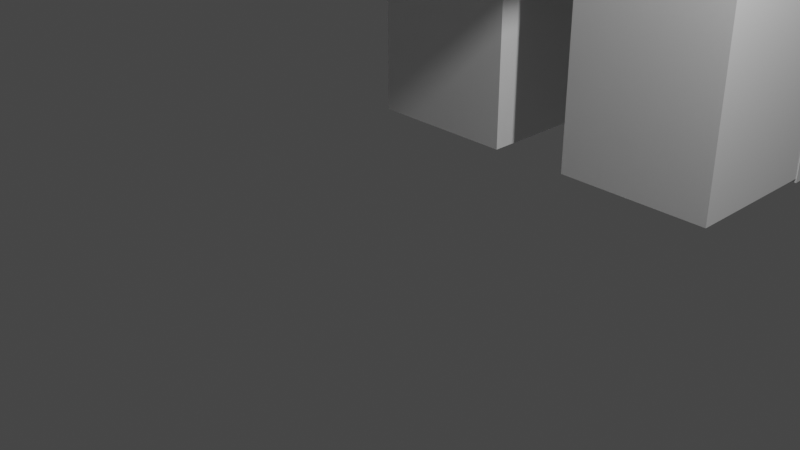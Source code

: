 # Source: Tiger3.blend  (saved by Blender 2.91.10; exported with 4.5.12 LTS)
import bpy
from mathutils import Matrix  # noqa: F401  (used for matrix-valued properties, if any)

bpy.ops.wm.read_factory_settings(use_empty=True)
scene = bpy.context.scene
scene.name = 'Scene'

# ---- collections
col_collection = bpy.data.collections.new('Collection'); scene.collection.children.link(col_collection)

# ---- world
world_world = bpy.data.worlds.new('World'); scene.world = world_world
world_world.use_nodes = True; world_world.node_tree.nodes.clear()
_N = world_world.node_tree.nodes; _L = world_world.node_tree.links
n0 = _N.new('ShaderNodeOutputWorld'); n0.name = 'World Output'; n0.location = (300, 300)
n1 = _N.new('ShaderNodeBackground'); n1.name = 'Background'; n1.location = (10, 300)
n1.inputs[0].default_value = (0.05088, 0.05088, 0.05088, 1.0)
_L.new(n1.outputs[0], n0.inputs[0])
n0.is_active_output = True
world_world.color = (0.05088, 0.05088, 0.05088)
world_world.use_sun_shadow = False
world_world.sun_shadow_jitter_overblur = 0.0

# ---- cameras
cam_camera = bpy.data.cameras.new('Camera')
cam_camera.clip_end = 100.0
cam_camera.ortho_scale = 7.314

# ---- lights
light_light = bpy.data.lights.new('Light', 'POINT')
light_light.transmission_factor = 0.0
light_light.energy = 1000.0
light_light.shadow_soft_size = 0.1
light_light.shadow_maximum_resolution = 0.006
light_light.use_absolute_resolution = True

# ---- meshes
me_w_rfel = bpy.data.meshes.new('Würfel')
me_w_rfel.from_pydata([(-4.0, -3.0, 0.0), (-4.0, -3.0, 7.0), (-4.0, 3.0, 0.0), (-4.0, 3.0, 7.0), (4.0, -3.0, 0.0), (4.0, -3.0, 7.0), (4.0, 3.0, 0.0), (4.0, 3.0, 7.0)], [], [(0, 1, 3, 2), (2, 3, 7, 6), (6, 7, 5, 4), (4, 5, 1, 0), (2, 6, 4, 0), (7, 3, 1, 5)])
_uv = me_w_rfel.uv_layers.new(name='UV-Map')
_uv.uv.foreach_set('vector', [0.2188, 0.25, 0.2188, 0.3594, 0.125, 0.3594, 0.125, 0.25, 0.125, 0.25, 0.125, 0.3594, 0.0, 0.3594, 0.0, 0.25, 0.4375, 0.25, 0.4375, 0.3594, 0.3438, 0.3594, 0.3438, 0.25, 0.3438, 0.25, 0.3438, 0.3594, 0.2188, 0.3594, 0.2188, 0.25, 0.2188, 0.3594, 0.2188, 0.4844, 0.3125, 0.4844, 0.3125, 0.3594, 0.125, 0.4844, 0.125, 0.3594, 0.2188, 0.3594, 0.2188, 0.4844])
me_w_rfel.use_remesh_fix_poles = True
me_w_rfel.use_remesh_preserve_attributes = False
me_w_rfel.use_mirror_vertex_groups = False
me_w_rfel.update()
me_w_rfel_001 = bpy.data.meshes.new('Würfel.001')
me_w_rfel_001.from_pydata([(-14.0, -4.0, -9.0), (-14.0, -4.0, 1.0), (-14.0, 4.0, -9.0), (-14.0, 4.0, 1.0), (9.0, -4.0, -9.0), (9.0, -4.0, 1.0), (9.0, 4.0, -9.0), (9.0, 4.0, 1.0)], [], [(0, 1, 3, 2), (2, 3, 7, 6), (6, 7, 5, 4), (4, 5, 1, 0), (2, 6, 4, 0), (7, 3, 1, 5)])
_uv = me_w_rfel_001.uv_layers.new(name='UV-Map')
_uv.uv.foreach_set('vector', [0.4844, 0.4844, 0.4844, 0.6406, 0.3594, 0.6406, 0.3594, 0.4844, 0.3594, 0.4844, 0.3594, 0.6406, 0.0, 0.6406, 0.0, 0.4844, 0.9688, 0.4844, 0.9688, 0.6406, 0.8438, 0.6406, 0.8438, 0.4844, 0.8438, 0.4844, 0.8438, 0.6406, 0.4844, 0.6406, 0.4844, 0.4844, 0.4844, 0.6406, 0.4844, 1.0, 0.6094, 1.0, 0.6094, 0.6406, 0.3594, 1.0, 0.3594, 0.6406, 0.4844, 0.6406, 0.4844, 1.0])
me_w_rfel_001.use_remesh_fix_poles = True
me_w_rfel_001.use_remesh_preserve_attributes = False
me_w_rfel_001.use_mirror_vertex_groups = False
me_w_rfel_001.update()
me_w_rfel_002 = bpy.data.meshes.new('Würfel.002')
me_w_rfel_002.from_pydata([(0.0, -1.0, -1.0), (0.0, -1.0, 2.0), (0.0, 1.0, -1.0), (0.0, 1.0, 2.0), (1.0, -1.0, -1.0), (1.0, -1.0, 2.0), (1.0, 1.0, -1.0), (1.0, 1.0, 2.0)], [], [(0, 1, 3, 2), (2, 3, 7, 6), (6, 7, 5, 4), (4, 5, 1, 0), (2, 6, 4, 0), (7, 3, 1, 5)])
_uv = me_w_rfel_002.uv_layers.new(name='UV-Map')
_uv.uv.foreach_set('vector', [0.04688, 0.3594, 0.04688, 0.4062, 0.01562, 0.4062, 0.01562, 0.3594, 0.01562, 0.3594, 0.01562, 0.4062, 0.0, 0.4062, 0.0, 0.3594, 0.09375, 0.3594, 0.09375, 0.4062, 0.0625, 0.4062, 0.0625, 0.3594, 0.0625, 0.3594, 0.0625, 0.4062, 0.04688, 0.4062, 0.04688, 0.3594, 0.04688, 0.4062, 0.04688, 0.4219, 0.07812, 0.4219, 0.07812, 0.4062, 0.01562, 0.4219, 0.01562, 0.4062, 0.04688, 0.4062, 0.04688, 0.4219])
me_w_rfel_002.use_remesh_fix_poles = True
me_w_rfel_002.use_remesh_preserve_attributes = False
me_w_rfel_002.use_mirror_vertex_groups = False
me_w_rfel_002.update()
me_w_rfel_003 = bpy.data.meshes.new('Würfel.003')
me_w_rfel_003.from_pydata([(0.0, -1.0, -1.0), (0.0, -1.0, 2.0), (0.0, 1.0, -1.0), (0.0, 1.0, 2.0), (1.0, -1.0, -1.0), (1.0, -1.0, 2.0), (1.0, 1.0, -1.0), (1.0, 1.0, 2.0)], [], [(0, 1, 3, 2), (2, 3, 7, 6), (6, 7, 5, 4), (4, 5, 1, 0), (2, 6, 4, 0), (7, 3, 1, 5)])
_uv = me_w_rfel_003.uv_layers.new(name='UV-Map')
_uv.uv.foreach_set('vector', [0.04688, 0.4219, 0.04688, 0.4688, 0.01562, 0.4688, 0.01562, 0.4219, 0.01562, 0.4219, 0.01562, 0.4688, 0.0, 0.4688, 0.0, 0.4219, 0.09375, 0.4219, 0.09375, 0.4688, 0.0625, 0.4688, 0.0625, 0.4219, 0.0625, 0.4219, 0.0625, 0.4688, 0.04688, 0.4688, 0.04688, 0.4219, 0.04688, 0.4688, 0.04688, 0.4844, 0.07812, 0.4844, 0.07812, 0.4688, 0.01562, 0.4844, 0.01562, 0.4688, 0.04688, 0.4688, 0.04688, 0.4844])
me_w_rfel_003.use_remesh_fix_poles = True
me_w_rfel_003.use_remesh_preserve_attributes = False
me_w_rfel_003.use_mirror_vertex_groups = False
me_w_rfel_003.update()
me_w_rfel_004 = bpy.data.meshes.new('Würfel.004')
me_w_rfel_004.from_pydata([(3.0, -2.0, -2.0), (3.0, -2.0, 2.0), (3.0, 2.0, -2.0), (3.0, 2.0, 2.0), (6.0, -2.0, -2.0), (6.0, -2.0, 2.0), (6.0, 2.0, -2.0), (6.0, 2.0, 2.0)], [], [(0, 1, 3, 2), (2, 3, 7, 6), (6, 7, 5, 4), (4, 5, 1, 0), (2, 6, 4, 0), (7, 3, 1, 5)])
_uv = me_w_rfel_004.uv_layers.new(name='UV-Map')
_uv.uv.foreach_set('vector', [0.7969, 0.375, 0.7969, 0.4375, 0.7344, 0.4375, 0.7344, 0.375, 0.7344, 0.375, 0.7344, 0.4375, 0.6875, 0.4375, 0.6875, 0.375, 0.9062, 0.375, 0.9062, 0.4375, 0.8438, 0.4375, 0.8438, 0.375, 0.8438, 0.375, 0.8438, 0.4375, 0.7969, 0.4375, 0.7969, 0.375, 0.7969, 0.4375, 0.7969, 0.4844, 0.8594, 0.4844, 0.8594, 0.4375, 0.7344, 0.4844, 0.7344, 0.4375, 0.7969, 0.4375, 0.7969, 0.4844])
me_w_rfel_004.use_remesh_fix_poles = True
me_w_rfel_004.use_remesh_preserve_attributes = False
me_w_rfel_004.use_mirror_vertex_groups = False
me_w_rfel_004.update()
me_w_rfel_005 = bpy.data.meshes.new('Würfel.005')
me_w_rfel_005.from_pydata([(0.0, -1.0, -12.0), (0.0, -1.0, 1.0), (0.0, 1.0, -12.0), (0.0, 1.0, 1.0), (3.0, -1.0, -12.0), (3.0, -1.0, 1.0), (3.0, 1.0, -12.0), (3.0, 1.0, 1.0)], [], [(0, 1, 3, 2), (2, 3, 7, 6), (6, 7, 5, 4), (4, 5, 1, 0), (2, 6, 4, 0), (7, 3, 1, 5)])
_uv = me_w_rfel_005.uv_layers.new(name='UV-Map')
_uv.uv.foreach_set('vector', [0.07812, 0.75, 0.07812, 0.9531, 0.04688, 0.9531, 0.04688, 0.75, 0.04688, 0.75, 0.04688, 0.9531, 0.0, 0.9531, 0.0, 0.75, 0.1562, 0.75, 0.1562, 0.9531, 0.125, 0.9531, 0.125, 0.75, 0.125, 0.75, 0.125, 0.9531, 0.07812, 0.9531, 0.07812, 0.75, 0.07812, 0.9531, 0.07812, 1.0, 0.1094, 1.0, 0.1094, 0.9531, 0.04688, 1.0, 0.04688, 0.9531, 0.07812, 0.9531, 0.07812, 1.0])
me_w_rfel_005.use_remesh_fix_poles = True
me_w_rfel_005.use_remesh_preserve_attributes = False
me_w_rfel_005.use_mirror_vertex_groups = False
me_w_rfel_005.update()
me_w_rfel_006 = bpy.data.meshes.new('Würfel.006')
me_w_rfel_006.from_pydata([(0.0, -1.0, 0.0), (0.0, -1.0, 3.0), (0.0, 1.0, 0.0), (0.0, 1.0, 3.0), (5.0, -1.0, 0.0), (5.0, -1.0, 3.0), (5.0, 1.0, 0.0), (5.0, 1.0, 3.0)], [], [(0, 1, 3, 2), (2, 3, 7, 6), (6, 7, 5, 4), (4, 5, 1, 0), (2, 6, 4, 0), (7, 3, 1, 5)])
_uv = me_w_rfel_006.uv_layers.new(name='UV-Map')
_uv.uv.foreach_set('vector', [0.7188, 0.6875, 0.7188, 0.7344, 0.6875, 0.7344, 0.6875, 0.6875, 0.6875, 0.6875, 0.6875, 0.7344, 0.6094, 0.7344, 0.6094, 0.6875, 0.8281, 0.6875, 0.8281, 0.7344, 0.7969, 0.7344, 0.7969, 0.6875, 0.7969, 0.6875, 0.7969, 0.7344, 0.7188, 0.7344, 0.7188, 0.6875, 0.7188, 0.7344, 0.7188, 0.8125, 0.75, 0.8125, 0.75, 0.7344, 0.6875, 0.8125, 0.6875, 0.7344, 0.7188, 0.7344, 0.7188, 0.8125])
me_w_rfel_006.use_remesh_fix_poles = True
me_w_rfel_006.use_remesh_preserve_attributes = False
me_w_rfel_006.use_mirror_vertex_groups = False
me_w_rfel_006.update()
me_w_rfel_007 = bpy.data.meshes.new('Würfel.007')
me_w_rfel_007.from_pydata([(0.0, -1.0, 0.0), (0.0, -1.0, 5.0), (0.0, 1.0, 0.0), (0.0, 1.0, 5.0), (3.0, -1.0, 0.0), (3.0, -1.0, 5.0), (3.0, 1.0, 0.0), (3.0, 1.0, 5.0)], [], [(0, 1, 3, 2), (2, 3, 7, 6), (6, 7, 5, 4), (4, 5, 1, 0), (2, 6, 4, 0), (7, 3, 1, 5)])
_uv = me_w_rfel_007.uv_layers.new(name='UV-Map')
_uv.uv.foreach_set('vector', [0.2344, 0.875, 0.2344, 0.9531, 0.2031, 0.9531, 0.2031, 0.875, 0.2031, 0.875, 0.2031, 0.9531, 0.1562, 0.9531, 0.1562, 0.875, 0.3125, 0.875, 0.3125, 0.9531, 0.2812, 0.9531, 0.2812, 0.875, 0.2812, 0.875, 0.2812, 0.9531, 0.2344, 0.9531, 0.2344, 0.875, 0.2344, 0.9531, 0.2344, 1.0, 0.2656, 1.0, 0.2656, 0.9531, 0.2031, 1.0, 0.2031, 0.9531, 0.2344, 0.9531, 0.2344, 1.0])
me_w_rfel_007.use_remesh_fix_poles = True
me_w_rfel_007.use_remesh_preserve_attributes = False
me_w_rfel_007.use_mirror_vertex_groups = False
me_w_rfel_007.update()
me_w_rfel_008 = bpy.data.meshes.new('Würfel.008')
me_w_rfel_008.from_pydata([(-1.0, -2.0, 0.0), (-1.0, -2.0, 9.0), (-1.0, 1.0, 0.0), (-1.0, 1.0, 9.0), (2.0, -2.0, 0.0), (2.0, -2.0, 9.0), (2.0, 1.0, 0.0), (2.0, 1.0, 9.0)], [], [(0, 1, 3, 2), (2, 3, 7, 6), (6, 7, 5, 4), (4, 5, 1, 0), (2, 6, 4, 0), (7, 3, 1, 5)])
_uv = me_w_rfel_008.uv_layers.new(name='UV-Map')
_uv.uv.foreach_set('vector', [0.7188, 0.1719, 0.7188, 0.3125, 0.6719, 0.3125, 0.6719, 0.1719, 0.6719, 0.1719, 0.6719, 0.3125, 0.625, 0.3125, 0.625, 0.1719, 0.8125, 0.1719, 0.8125, 0.3125, 0.7656, 0.3125, 0.7656, 0.1719, 0.7656, 0.1719, 0.7656, 0.3125, 0.7188, 0.3125, 0.7188, 0.1719, 0.7188, 0.3125, 0.7188, 0.3594, 0.7656, 0.3594, 0.7656, 0.3125, 0.6719, 0.3594, 0.6719, 0.3125, 0.7188, 0.3125, 0.7188, 0.3594])
me_w_rfel_008.use_remesh_fix_poles = True
me_w_rfel_008.use_remesh_preserve_attributes = False
me_w_rfel_008.use_mirror_vertex_groups = False
me_w_rfel_008.update()
me_w_rfel_009 = bpy.data.meshes.new('Würfel.009')
me_w_rfel_009.from_pydata([(-1.0, -2.0, 0.0), (-1.0, -2.0, 9.0), (-1.0, 1.0, 0.0), (-1.0, 1.0, 9.0), (2.0, -2.0, 0.0), (2.0, -2.0, 9.0), (2.0, 1.0, 0.0), (2.0, 1.0, 9.0)], [], [(0, 1, 3, 2), (2, 3, 7, 6), (6, 7, 5, 4), (4, 5, 1, 0), (2, 6, 4, 0), (7, 3, 1, 5)])
_uv = me_w_rfel_009.uv_layers.new(name='UV-Map')
_uv.uv.foreach_set('vector', [0.5312, 0.1719, 0.5312, 0.3125, 0.4844, 0.3125, 0.4844, 0.1719, 0.4844, 0.1719, 0.4844, 0.3125, 0.4375, 0.3125, 0.4375, 0.1719, 0.625, 0.1719, 0.625, 0.3125, 0.5781, 0.3125, 0.5781, 0.1719, 0.5781, 0.1719, 0.5781, 0.3125, 0.5312, 0.3125, 0.5312, 0.1719, 0.5312, 0.3125, 0.5312, 0.3594, 0.5781, 0.3594, 0.5781, 0.3125, 0.4844, 0.3594, 0.4844, 0.3125, 0.5312, 0.3125, 0.5312, 0.3594])
me_w_rfel_009.use_remesh_fix_poles = True
me_w_rfel_009.use_remesh_preserve_attributes = False
me_w_rfel_009.use_mirror_vertex_groups = False
me_w_rfel_009.update()
me_w_rfel_010 = bpy.data.meshes.new('Würfel.010')
me_w_rfel_010.from_pydata([(-2.0, 0.0, 0.0), (-2.0, 0.0, 9.0), (-2.0, 3.0, 0.0), (-2.0, 3.0, 9.0), (1.0, 0.0, 0.0), (1.0, 0.0, 9.0), (1.0, 3.0, 0.0), (1.0, 3.0, 9.0)], [], [(0, 1, 3, 2), (2, 3, 7, 6), (6, 7, 5, 4), (4, 5, 1, 0), (2, 6, 4, 0), (7, 3, 1, 5)])
_uv = me_w_rfel_010.uv_layers.new(name='UV-Map')
_uv.uv.foreach_set('vector', [0.7031, 0.8125, 0.7031, 0.9531, 0.6562, 0.9531, 0.6562, 0.8125, 0.6562, 0.8125, 0.6562, 0.9531, 0.6094, 0.9531, 0.6094, 0.8125, 0.7969, 0.8125, 0.7969, 0.9531, 0.75, 0.9531, 0.75, 0.8125, 0.75, 0.8125, 0.75, 0.9531, 0.7031, 0.9531, 0.7031, 0.8125, 0.7031, 0.9531, 0.7031, 1.0, 0.75, 1.0, 0.75, 0.9531, 0.6562, 1.0, 0.6562, 0.9531, 0.7031, 0.9531, 0.7031, 1.0])
me_w_rfel_010.use_remesh_fix_poles = True
me_w_rfel_010.use_remesh_preserve_attributes = False
me_w_rfel_010.use_mirror_vertex_groups = False
me_w_rfel_010.update()
me_w_rfel_011 = bpy.data.meshes.new('Würfel.011')
me_w_rfel_011.from_pydata([(-2.0, 0.0, 0.0), (-2.0, 0.0, 9.0), (-2.0, 3.0, 0.0), (-2.0, 3.0, 9.0), (1.0, 0.0, 0.0), (1.0, 0.0, 9.0), (1.0, 3.0, 0.0), (1.0, 3.0, 9.0)], [], [(0, 1, 3, 2), (2, 3, 7, 6), (6, 7, 5, 4), (4, 5, 1, 0), (2, 6, 4, 0), (7, 3, 1, 5)])
_uv = me_w_rfel_011.uv_layers.new(name='UV-Map')
_uv.uv.foreach_set('vector', [0.25, 0.6562, 0.25, 0.7969, 0.2031, 0.7969, 0.2031, 0.6562, 0.2031, 0.6562, 0.2031, 0.7969, 0.1562, 0.7969, 0.1562, 0.6562, 0.3438, 0.6562, 0.3438, 0.7969, 0.2969, 0.7969, 0.2969, 0.6562, 0.2969, 0.6562, 0.2969, 0.7969, 0.25, 0.7969, 0.25, 0.6562, 0.25, 0.7969, 0.25, 0.8438, 0.2969, 0.8438, 0.2969, 0.7969, 0.2031, 0.8438, 0.2031, 0.7969, 0.25, 0.7969, 0.25, 0.8438])
me_w_rfel_011.use_remesh_fix_poles = True
me_w_rfel_011.use_remesh_preserve_attributes = False
me_w_rfel_011.use_mirror_vertex_groups = False
me_w_rfel_011.update()
me_w_rfel_012 = bpy.data.meshes.new('Würfel.012')
me_w_rfel_012.from_pydata([(-1.0, -8.0, -1.0), (-1.0, -8.0, 5.0), (-1.0, 2.0, -1.0), (-1.0, 2.0, 5.0), (1.0, -8.0, -1.0), (1.0, -8.0, 5.0), (1.0, 2.0, -1.0), (1.0, 2.0, 5.0)], [], [(0, 1, 3, 2), (2, 3, 7, 6), (6, 7, 5, 4), (4, 5, 1, 0), (2, 6, 4, 0), (7, 3, 1, 5)])
_uv = me_w_rfel_012.uv_layers.new(name='UV-Map')
_uv.uv.foreach_set('vector', [0.5, 0.3594, 0.5, 0.4531, 0.3438, 0.4531, 0.3438, 0.3594, 0.3438, 0.3594, 0.3438, 0.4531, 0.3125, 0.4531, 0.3125, 0.3594, 0.6875, 0.3594, 0.6875, 0.4531, 0.5312, 0.4531, 0.5312, 0.3594, 0.5312, 0.3594, 0.5312, 0.4531, 0.5, 0.4531, 0.5, 0.3594, 0.5, 0.4531, 0.5, 0.4844, 0.6562, 0.4844, 0.6562, 0.4531, 0.3438, 0.4844, 0.3438, 0.4531, 0.5, 0.4531, 0.5, 0.4844])
me_w_rfel_012.use_remesh_fix_poles = True
me_w_rfel_012.use_remesh_preserve_attributes = False
me_w_rfel_012.use_mirror_vertex_groups = False
me_w_rfel_012.update()
me_w_rfel_013 = bpy.data.meshes.new('Würfel.013')
me_w_rfel_013.from_pydata([(-1.0, 0.0, 0.0), (-1.0, 0.0, 1.0), (-1.0, 3.0, 0.0), (-1.0, 3.0, 1.0), (1.0, 0.0, 0.0), (1.0, 0.0, 1.0), (1.0, 3.0, 0.0), (1.0, 3.0, 1.0)], [], [(0, 1, 3, 2), (2, 3, 7, 6), (6, 7, 5, 4), (4, 5, 1, 0), (2, 6, 4, 0), (7, 3, 1, 5)])
_uv = me_w_rfel_013.uv_layers.new(name='UV-Map')
_uv.uv.foreach_set('vector', [0.07812, 0.2031, 0.07812, 0.2188, 0.03125, 0.2188, 0.03125, 0.2031, 0.03125, 0.2031, 0.03125, 0.2188, 0.0, 0.2188, 0.0, 0.2031, 0.1562, 0.2031, 0.1562, 0.2188, 0.1094, 0.2188, 0.1094, 0.2031, 0.1094, 0.2031, 0.1094, 0.2188, 0.07812, 0.2188, 0.07812, 0.2031, 0.07812, 0.2188, 0.07812, 0.25, 0.125, 0.25, 0.125, 0.2188, 0.03125, 0.25, 0.03125, 0.2188, 0.07812, 0.2188, 0.07812, 0.25])
me_w_rfel_013.use_remesh_fix_poles = True
me_w_rfel_013.use_remesh_preserve_attributes = False
me_w_rfel_013.use_mirror_vertex_groups = False
me_w_rfel_013.update()
me_w_rfel_014 = bpy.data.meshes.new('Würfel.014')
me_w_rfel_014.from_pydata([(-1.0, 0.0, 0.0), (-1.0, 0.0, 1.0), (-1.0, 3.0, 0.0), (-1.0, 3.0, 1.0), (1.0, 0.0, 0.0), (1.0, 0.0, 1.0), (1.0, 3.0, 0.0), (1.0, 3.0, 1.0)], [], [(0, 1, 3, 2), (2, 3, 7, 6), (6, 7, 5, 4), (4, 5, 1, 0), (2, 6, 4, 0), (7, 3, 1, 5)])
_uv = me_w_rfel_014.uv_layers.new(name='UV-Map')
_uv.uv.foreach_set('vector', [0.6875, 0.6406, 0.6875, 0.6562, 0.6406, 0.6562, 0.6406, 0.6406, 0.6406, 0.6406, 0.6406, 0.6562, 0.6094, 0.6562, 0.6094, 0.6406, 0.7656, 0.6406, 0.7656, 0.6562, 0.7188, 0.6562, 0.7188, 0.6406, 0.7188, 0.6406, 0.7188, 0.6562, 0.6875, 0.6562, 0.6875, 0.6406, 0.6875, 0.6562, 0.6875, 0.6875, 0.7344, 0.6875, 0.7344, 0.6562, 0.6406, 0.6875, 0.6406, 0.6562, 0.6875, 0.6562, 0.6875, 0.6875])
me_w_rfel_014.use_remesh_fix_poles = True
me_w_rfel_014.use_remesh_preserve_attributes = False
me_w_rfel_014.use_mirror_vertex_groups = False
me_w_rfel_014.update()
me_w_rfel_015 = bpy.data.meshes.new('Würfel.015')
me_w_rfel_015.from_pydata([(-1.0, 0.0, 0.0), (-1.0, 0.0, 1.0), (-1.0, 3.0, 0.0), (-1.0, 3.0, 1.0), (1.0, 0.0, 0.0), (1.0, 0.0, 1.0), (1.0, 3.0, 0.0), (1.0, 3.0, 1.0)], [], [(0, 1, 3, 2), (2, 3, 7, 6), (6, 7, 5, 4), (4, 5, 1, 0), (2, 6, 4, 0), (7, 3, 1, 5)])
_uv = me_w_rfel_015.uv_layers.new(name='UV-Map')
_uv.uv.foreach_set('vector', [0.07812, 0.6562, 0.07812, 0.6719, 0.03125, 0.6719, 0.03125, 0.6562, 0.03125, 0.6562, 0.03125, 0.6719, 0.0, 0.6719, 0.0, 0.6562, 0.1562, 0.6562, 0.1562, 0.6719, 0.1094, 0.6719, 0.1094, 0.6562, 0.1094, 0.6562, 0.1094, 0.6719, 0.07812, 0.6719, 0.07812, 0.6562, 0.07812, 0.6719, 0.07812, 0.7031, 0.125, 0.7031, 0.125, 0.6719, 0.03125, 0.7031, 0.03125, 0.6719, 0.07812, 0.6719, 0.07812, 0.7031])
me_w_rfel_015.use_remesh_fix_poles = True
me_w_rfel_015.use_remesh_preserve_attributes = False
me_w_rfel_015.use_mirror_vertex_groups = False
me_w_rfel_015.update()
me_w_rfel_016 = bpy.data.meshes.new('Würfel.016')
me_w_rfel_016.from_pydata([(-1.0, 0.0, 0.0), (-1.0, 0.0, 1.0), (-1.0, 3.0, 0.0), (-1.0, 3.0, 1.0), (1.0, 0.0, 0.0), (1.0, 0.0, 1.0), (1.0, 3.0, 0.0), (1.0, 3.0, 1.0)], [], [(0, 1, 3, 2), (2, 3, 7, 6), (6, 7, 5, 4), (4, 5, 1, 0), (2, 6, 4, 0), (7, 3, 1, 5)])
_uv = me_w_rfel_016.uv_layers.new(name='UV-Map')
_uv.uv.foreach_set('vector', [0.07812, 0.7031, 0.07812, 0.7188, 0.03125, 0.7188, 0.03125, 0.7031, 0.03125, 0.7031, 0.03125, 0.7188, 0.0, 0.7188, 0.0, 0.7031, 0.1562, 0.7031, 0.1562, 0.7188, 0.1094, 0.7188, 0.1094, 0.7031, 0.1094, 0.7031, 0.1094, 0.7188, 0.07812, 0.7188, 0.07812, 0.7031, 0.07812, 0.7188, 0.07812, 0.75, 0.125, 0.75, 0.125, 0.7188, 0.03125, 0.75, 0.03125, 0.7188, 0.07812, 0.7188, 0.07812, 0.75])
me_w_rfel_016.use_remesh_fix_poles = True
me_w_rfel_016.use_remesh_preserve_attributes = False
me_w_rfel_016.use_mirror_vertex_groups = False
me_w_rfel_016.update()
arm_skelett = bpy.data.armatures.new('Skelett')  # bones are not reproduced
arm_skelett_001 = bpy.data.armatures.new('Skelett.001')  # bones are not reproduced
arm_skelett_002 = bpy.data.armatures.new('Skelett.002')  # bones are not reproduced
arm_skelett_003 = bpy.data.armatures.new('Skelett.003')  # bones are not reproduced
arm_skelett_004 = bpy.data.armatures.new('Skelett.004')  # bones are not reproduced
arm_skelett_005 = bpy.data.armatures.new('Skelett.005')  # bones are not reproduced
arm_skelett_006 = bpy.data.armatures.new('Skelett.006')  # bones are not reproduced
arm_skelett_007 = bpy.data.armatures.new('Skelett.007')  # bones are not reproduced
arm_skelett_008 = bpy.data.armatures.new('Skelett.008')  # bones are not reproduced

# ---- objects
ob_cube_001 = bpy.data.objects.new('cube.001', me_w_rfel)
ob_cube_002 = bpy.data.objects.new('cube.002', me_w_rfel_001)
ob_cube_003 = bpy.data.objects.new('cube.003', me_w_rfel_002)
ob_cube_004 = bpy.data.objects.new('cube.004', me_w_rfel_003)
ob_cube_005 = bpy.data.objects.new('cube.005', me_w_rfel_004)
ob_cube_006 = bpy.data.objects.new('cube.006', me_w_rfel_005)
ob_cube_007 = bpy.data.objects.new('cube.007', me_w_rfel_006)
ob_cube_008 = bpy.data.objects.new('cube.008', me_w_rfel_007)
ob_cube_009 = bpy.data.objects.new('cube.009', me_w_rfel_008)
ob_cube_010 = bpy.data.objects.new('cube.010', me_w_rfel_009)
ob_cube_011 = bpy.data.objects.new('cube.011', me_w_rfel_010)
ob_cube_012 = bpy.data.objects.new('cube.012', me_w_rfel_011)
ob_cube_013 = bpy.data.objects.new('cube.013', me_w_rfel_012)
ob_cube_014 = bpy.data.objects.new('cube.014', me_w_rfel_013)
ob_cube_015 = bpy.data.objects.new('cube.015', me_w_rfel_014)
ob_cube_016 = bpy.data.objects.new('cube.016', me_w_rfel_015)
ob_cube = bpy.data.objects.new('cube', me_w_rfel_016)
ob_skelett = bpy.data.objects.new('Skelett', arm_skelett)
ob_skelett_001 = bpy.data.objects.new('Skelett.001', arm_skelett_001)
ob_skelett_002 = bpy.data.objects.new('Skelett.002', arm_skelett_002)
ob_skelett_003 = bpy.data.objects.new('Skelett.003', arm_skelett_003)
ob_skelett_004 = bpy.data.objects.new('Skelett.004', arm_skelett_004)
ob_skelett_005 = bpy.data.objects.new('Skelett.005', arm_skelett_005)
ob_skelett_006 = bpy.data.objects.new('Skelett.006', arm_skelett_006)
ob_skelett_007 = bpy.data.objects.new('Skelett.007', arm_skelett_007)
ob_skelett_008 = bpy.data.objects.new('Skelett.008', arm_skelett_008)
ob_light = bpy.data.objects.new('Light', light_light)
ob_camera = bpy.data.objects.new('Camera', cam_camera)

# ---- transforms, parenting, visibility, modifiers, constraints
ob_cube_001.parent = ob_skelett_001
ob_cube_001.matrix_parent_inverse = Matrix(((0.4061, -0.0, 0.0, -0.0), (-0.0, 0.1048, -0.3924, 2.91), (0.0, 0.3924, 0.1048, -2.151), (-0.0, 0.0, -0.0, 1.0)))
ob_cube_001.location = (-0.1112, 5.803, 6.771)
ob_cube_001.rotation_euler = (0.0, -0.3927, -1.57)
ob_cube_001.scale = (0.6169, 0.6169, 0.6169)
ob_cube_001.lineart.crease_threshold = 0.0
_vg = ob_cube_001.vertex_groups.new(name='Bone')
_vg.add([0, 1, 2, 3, 4, 5, 6, 7], 1.0, 'REPLACE')
_m = ob_cube_001.modifiers.new('Skelett', 'ARMATURE')
_m.object = ob_skelett_001
ob_cube_002.parent = ob_skelett
ob_cube_002.matrix_parent_inverse = Matrix(((0.2392, -0.0, 0.0, -0.0), (-0.0, 0.2392, -0.0, 0.0), (0.0, -0.0, 0.2392, -2.496), (-0.0, 0.0, -0.0, 1.0)))
ob_cube_002.location = (-0.1065, -2.834, 9.855)
ob_cube_002.rotation_euler = (0.0, -0.0, -1.57)
ob_cube_002.scale = (0.6169, 0.6169, 0.6169)
ob_cube_002.lineart.crease_threshold = 0.0
_vg = ob_cube_002.vertex_groups.new(name='Bone')
_vg.add([0, 1, 2, 3, 4, 5, 6, 7], 1.0, 'REPLACE')
_m = ob_cube_002.modifiers.new('Skelett', 'ARMATURE')
_m.object = ob_skelett
ob_cube_003.parent = ob_skelett_001
ob_cube_003.matrix_parent_inverse = Matrix(((0.4061, -0.0, 0.0, -0.0), (-0.0, 0.1048, -0.3924, 2.91), (0.0, 0.3924, 0.1048, -2.151), (-0.0, 0.0, -0.0, 1.0)))
ob_cube_003.location = (1.739, 7.038, 11.09)
ob_cube_003.rotation_euler = (-0.7854, -0.0, -1.57)
ob_cube_003.scale = (0.6169, 0.6169, 0.6169)
ob_cube_003.lineart.crease_threshold = 0.0
_vg = ob_cube_003.vertex_groups.new(name='Bone')
_vg.add([0, 1, 2, 3, 4, 5, 6, 7], 1.0, 'REPLACE')
_m = ob_cube_003.modifiers.new('Skelett', 'ARMATURE')
_m.object = ob_skelett_001
ob_cube_004.parent = ob_skelett_001
ob_cube_004.matrix_parent_inverse = Matrix(((0.4061, -0.0, 0.0, -0.0), (-0.0, 0.1048, -0.3924, 2.91), (0.0, 0.3924, 0.1048, -2.151), (-0.0, 0.0, -0.0, 1.0)))
ob_cube_004.location = (-1.963, 7.036, 11.09)
ob_cube_004.rotation_euler = (0.7854, -0.0, -1.57)
ob_cube_004.scale = (0.6169, 0.6169, 0.6169)
ob_cube_004.lineart.crease_threshold = 0.0
_vg = ob_cube_004.vertex_groups.new(name='Bone')
_vg.add([0, 1, 2, 3, 4, 5, 6, 7], 1.0, 'REPLACE')
_m = ob_cube_004.modifiers.new('Skelett', 'ARMATURE')
_m.object = ob_skelett_001
ob_cube_005.parent = ob_skelett_001
ob_cube_005.matrix_parent_inverse = Matrix(((0.4061, -0.0, 0.0, -0.0), (-0.0, 0.1048, -0.3924, 2.91), (0.0, 0.3924, 0.1048, -2.151), (-0.0, 0.0, -0.0, 1.0)))
ob_cube_005.location = (-0.1143, 11.36, 6.154)
ob_cube_005.rotation_euler = (0.0, -0.3927, -1.57)
ob_cube_005.scale = (0.6169, 0.6169, 0.6169)
ob_cube_005.lineart.crease_threshold = 0.0
_vg = ob_cube_005.vertex_groups.new(name='Bone')
_vg.add([0, 1, 2, 3, 4, 5, 6, 7], 1.0, 'REPLACE')
_m = ob_cube_005.modifiers.new('Skelett', 'ARMATURE')
_m.object = ob_skelett_001
ob_cube_006.parent = ob_skelett_002
ob_cube_006.matrix_parent_inverse = Matrix(((0.3903, 0.0, 0.0, -0.0), (0.0, -0.3402, 0.1913, -4.196), (-0.0, -0.1913, -0.3402, 2.182), (-0.0, 0.0, -0.0, 1.0)))
ob_cube_006.location = (-0.1044, -6.536, 8.622)
ob_cube_006.rotation_euler = (0.0, -0.3927, -1.57)
ob_cube_006.scale = (0.6169, 0.6169, 0.6169)
ob_cube_006.lineart.crease_threshold = 0.0
_vg = ob_cube_006.vertex_groups.new(name='Bone')
_vg.add([0, 1, 2, 3, 4, 5, 6, 7], 1.0, 'REPLACE')
_m = ob_cube_006.modifiers.new('Skelett', 'ARMATURE')
_m.object = ob_skelett_002
ob_cube_007.parent = ob_skelett_003
ob_cube_007.matrix_parent_inverse = Matrix(((0.4753, 0.0, 0.0, -0.0), (0.0, -0.2019, 0.4303, -3.137), (-0.0, -0.4303, -0.2019, -3.52), (-0.0, 0.0, -0.0, 1.0)))
ob_cube_007.location = (-0.1028, -9.621, 1.835)
ob_cube_007.rotation_euler = (0.0, 0.3927, -1.57)
ob_cube_007.scale = (0.6739, 0.6349, 0.6739)
ob_cube_007.lineart.crease_threshold = 0.0
_vg = ob_cube_007.vertex_groups.new(name='Bone')
_vg.add([0, 1, 2, 3, 4, 5, 6, 7], 1.0, 'REPLACE')
_m = ob_cube_007.modifiers.new('Skelett', 'ARMATURE')
_m.object = ob_skelett_003
ob_cube_008.parent = ob_skelett_004
ob_cube_008.matrix_parent_inverse = Matrix(((0.5322, -0.0, 0.0, -0.0), (-0.0, 0.1728, 0.5034, 1.253), (-0.0, -0.5034, 0.1728, -6.128), (0.0, 0.0, -0.0, 1.0)))
ob_cube_008.location = (-0.1017, -11.47, 1.835)
ob_cube_008.rotation_euler = (0.0, 0.7854, -1.57)
ob_cube_008.scale = (0.6701, 0.6701, 0.6701)
ob_cube_008.lineart.crease_threshold = 0.0
_vg = ob_cube_008.vertex_groups.new(name='Bone')
_vg.add([0, 1, 2, 3, 4, 5, 6, 7], 1.0, 'REPLACE')
_m = ob_cube_008.modifiers.new('Skelett', 'ARMATURE')
_m.object = ob_skelett_004
ob_cube_009.parent = ob_skelett_005
ob_cube_009.matrix_parent_inverse = Matrix(((0.3439, 0.0, 0.0, -0.4695), (-0.0, -0.3439, 0.0009999, 1.051), (0.0, -0.0009999, -0.3439, 2.032), (-0.0, 0.0, -0.0, 1.0)))
ob_cube_009.location = (1.619, 3.336, -0.01557)
ob_cube_009.rotation_euler = (0.0, -0.0, -1.57)
ob_cube_009.scale = (0.6169, 0.6169, 0.6169)
ob_cube_009.lineart.crease_threshold = 0.0
_vg = ob_cube_009.vertex_groups.new(name='Bone')
_vg.add([0, 1, 2, 3, 4, 5, 6, 7], 1.0, 'REPLACE')
_m = ob_cube_009.modifiers.new('Skelett', 'ARMATURE')
_m.object = ob_skelett_005
ob_cube_010.parent = ob_skelett_006
ob_cube_010.matrix_parent_inverse = Matrix(((0.3439, 0.0, -0.0, 0.5702), (-0.0, -0.3439, 0.0009999, 1.051), (0.0, -0.0009999, -0.3439, 2.032), (-0.0, 0.0, -0.0, 1.0)))
ob_cube_010.location = (-1.191, 3.334, -0.01557)
ob_cube_010.rotation_euler = (0.0, -0.0, -1.57)
ob_cube_010.scale = (0.6169, 0.6169, 0.6169)
ob_cube_010.lineart.crease_threshold = 0.0
_vg = ob_cube_010.vertex_groups.new(name='Bone')
_vg.add([0, 1, 2, 3, 4, 5, 6, 7], 1.0, 'REPLACE')
_m = ob_cube_010.modifiers.new('Skelett', 'ARMATURE')
_m.object = ob_skelett_006
ob_cube_011.parent = ob_skelett_007
ob_cube_011.matrix_parent_inverse = Matrix(((0.3439, 0.0, -0.0, 0.5702), (0.0, -0.3439, 0.0009999, -2.458), (-0.0, -0.0009999, -0.3439, 2.022), (-0.0, 0.0, -0.0, 1.0)))
ob_cube_011.location = (-2.49, -7.609, -0.01557)
ob_cube_011.rotation_euler = (0.0, -0.0, -1.57)
ob_cube_011.scale = (0.6169, 0.6169, 0.6169)
ob_cube_011.lineart.crease_threshold = 0.0
_vg = ob_cube_011.vertex_groups.new(name='Bone')
_vg.add([0, 1, 2, 3, 4, 5, 6, 7], 1.0, 'REPLACE')
_m = ob_cube_011.modifiers.new('Skelett', 'ARMATURE')
_m.object = ob_skelett_007
ob_cube_012.parent = ob_skelett_008
ob_cube_012.matrix_parent_inverse = Matrix(((0.3439, 0.0, 0.0, -0.4695), (0.0, -0.3439, 0.0009999, -2.458), (-0.0, -0.0009999, -0.3439, 2.022), (-0.0, 0.0, -0.0, 1.0)))
ob_cube_012.location = (0.4523, -7.607, -0.01557)
ob_cube_012.rotation_euler = (0.0, -0.0, -1.57)
ob_cube_012.scale = (0.6169, 0.6169, 0.6169)
ob_cube_012.lineart.crease_threshold = 0.0
_vg = ob_cube_012.vertex_groups.new(name='Bone')
_vg.add([0, 1, 2, 3, 4, 5, 6, 7], 1.0, 'REPLACE')
_m = ob_cube_012.modifiers.new('Skelett', 'ARMATURE')
_m.object = ob_skelett_008
ob_cube_013.parent = ob_skelett_001
ob_cube_013.matrix_parent_inverse = Matrix(((0.4061, -0.0, 0.0, -0.0), (-0.0, 0.1048, -0.3924, 2.91), (0.0, 0.3924, 0.1048, -2.151), (-0.0, 0.0, -0.0, 1.0)))
ob_cube_013.location = (1.74, 5.804, 6.771)
ob_cube_013.rotation_euler = (0.0, -0.3927, -1.57)
ob_cube_013.scale = (0.6169, 0.6169, 0.6169)
ob_cube_013.lineart.crease_threshold = 0.0
_vg = ob_cube_013.vertex_groups.new(name='Bone')
_vg.add([0, 1, 2, 3, 4, 5, 6, 7], 1.0, 'REPLACE')
_m = ob_cube_013.modifiers.new('Skelett', 'ARMATURE')
_m.object = ob_skelett_001
ob_cube_014.parent = ob_skelett_005
ob_cube_014.matrix_parent_inverse = Matrix(((0.3439, 0.0, 0.0, -0.4695), (-0.0, -0.3439, 0.0009999, 1.051), (0.0, -0.0009999, -0.3439, 2.032), (-0.0, 0.0, -0.0, 1.0)))
ob_cube_014.location = (0.3945, 4.491, -0.06434)
ob_cube_014.rotation_euler = (0.0, -0.0, -1.57)
ob_cube_014.scale = (0.6169, 0.6169, 0.6169)
ob_cube_014.lineart.crease_threshold = 0.0
_vg = ob_cube_014.vertex_groups.new(name='Bone')
_vg.add([0, 1, 2, 3, 4, 5, 6, 7], 1.0, 'REPLACE')
_m = ob_cube_014.modifiers.new('Skelett', 'ARMATURE')
_m.object = ob_skelett_005
ob_cube_015.parent = ob_skelett_006
ob_cube_015.matrix_parent_inverse = Matrix(((0.3439, 0.0, -0.0, 0.5702), (-0.0, -0.3439, 0.0009999, 1.051), (0.0, -0.0009999, -0.3439, 2.032), (-0.0, 0.0, -0.0, 1.0)))
ob_cube_015.location = (-2.465, 4.447, -0.01423)
ob_cube_015.rotation_euler = (0.0, -0.0, -1.57)
ob_cube_015.scale = (0.6169, 0.6169, 0.6169)
ob_cube_015.lineart.crease_threshold = 0.0
_vg = ob_cube_015.vertex_groups.new(name='Bone')
_vg.add([0, 1, 2, 3, 4, 5, 6, 7], 1.0, 'REPLACE')
_m = ob_cube_015.modifiers.new('Skelett', 'ARMATURE')
_m.object = ob_skelett_006
ob_cube_016.parent = ob_skelett_007
ob_cube_016.matrix_parent_inverse = Matrix(((0.3439, 0.0, -0.0, 0.5702), (0.0, -0.3439, 0.0009999, -2.458), (-0.0, -0.0009999, -0.3439, 2.022), (-0.0, 0.0, -0.0, 1.0)))
ob_cube_016.location = (-2.398, -5.92, -0.1147)
ob_cube_016.rotation_euler = (0.0, -0.0, -1.57)
ob_cube_016.scale = (0.6169, 0.6169, 0.6169)
ob_cube_016.lineart.crease_threshold = 0.0
_vg = ob_cube_016.vertex_groups.new(name='Bone')
_vg.add([0, 1, 2, 3, 4, 5, 6, 7], 1.0, 'REPLACE')
_m = ob_cube_016.modifiers.new('Skelett', 'ARMATURE')
_m.object = ob_skelett_007
ob_cube.parent = ob_skelett_008
ob_cube.matrix_parent_inverse = Matrix(((0.3439, 0.0, 0.0, -0.4695), (0.0, -0.3439, 0.0009999, -2.458), (-0.0, -0.0009999, -0.3439, 2.022), (-0.0, 0.0, -0.0, 1.0)))
ob_cube.location = (0.4266, -5.919, -0.06434)
ob_cube.rotation_euler = (0.0, -0.0, -1.57)
ob_cube.scale = (0.6169, 0.6169, 0.6169)
ob_cube.lineart.crease_threshold = 0.0
_vg = ob_cube.vertex_groups.new(name='Bone')
_vg.add([0, 1, 2, 3, 4, 5, 6, 7], 1.0, 'REPLACE')
_m = ob_cube.modifiers.new('Skelett', 'ARMATURE')
_m.object = ob_skelett_008
ob_skelett.location = (0.0, 0.0, 10.44)
ob_skelett.scale = (4.181, 4.181, 4.181)
ob_skelett.show_in_front = True
ob_skelett.lineart.crease_threshold = 0.0
ob_skelett_001.location = (0.0, 3.267, 8.29)
ob_skelett_001.rotation_euler = (-1.31, -0.0, 0.0)
ob_skelett_001.scale = (2.462, 2.462, 2.462)
ob_skelett_001.show_in_front = True
ob_skelett_001.lineart.crease_threshold = 0.0
ob_skelett_002.location = (0.0, -6.632, 10.14)
ob_skelett_002.rotation_euler = (2.629, -0.0, 0.0)
ob_skelett_002.scale = (2.562, 2.562, 2.562)
ob_skelett_002.show_in_front = True
ob_skelett_002.lineart.crease_threshold = 0.0
ob_skelett_003.location = (0.0, -9.509, 2.828)
ob_skelett_003.rotation_euler = (2.01, -0.0, 0.0)
ob_skelett_003.scale = (2.104, 2.104, 2.104)
ob_skelett_003.show_in_front = True
ob_skelett_003.lineart.crease_threshold = 0.0
ob_skelett_004.location = (0.0, -11.65, 1.512)
ob_skelett_004.rotation_euler = (1.24, -0.0, 0.0)
ob_skelett_004.scale = (1.879, 1.879, 1.879)
ob_skelett_004.show_in_front = True
ob_skelett_004.lineart.crease_threshold = 0.0
ob_skelett_005.location = (1.365, 3.072, 5.9)
ob_skelett_005.rotation_euler = (-3.145, -0.0, 0.0)
ob_skelett_005.scale = (2.908, 2.908, 2.908)
ob_skelett_005.show_in_front = True
ob_skelett_005.lineart.crease_threshold = 0.0
ob_skelett_006.location = (-1.658, 3.072, 5.9)
ob_skelett_006.rotation_euler = (-3.145, -0.0, 0.0)
ob_skelett_006.scale = (2.908, 2.908, 2.908)
ob_skelett_006.show_in_front = True
ob_skelett_006.lineart.crease_threshold = 0.0
ob_skelett_007.location = (-1.658, -7.13, 5.9)
ob_skelett_007.rotation_euler = (-3.145, -0.0, 0.0)
ob_skelett_007.scale = (2.908, 2.908, 2.908)
ob_skelett_007.show_in_front = True
ob_skelett_007.lineart.crease_threshold = 0.0
ob_skelett_008.location = (1.365, -7.13, 5.9)
ob_skelett_008.rotation_euler = (-3.145, -0.0, 0.0)
ob_skelett_008.scale = (2.908, 2.908, 2.908)
ob_skelett_008.show_in_front = True
ob_skelett_008.lineart.crease_threshold = 0.0
ob_light.location = (4.076, 1.005, 5.904)
ob_light.rotation_euler = (0.6503, 0.05522, 1.866)
ob_light.lock_rotations_4d = False
ob_light.empty_display_type = 'ARROWS'
ob_light.color = (0.0, 0.0, 0.0, 0.0)
ob_light.lineart.crease_threshold = 0.0
ob_camera.location = (7.359, -6.926, 4.958)
ob_camera.rotation_euler = (1.109, 0.0, 0.8149)
ob_camera.lock_rotations_4d = False
ob_camera.empty_display_type = 'ARROWS'
ob_camera.color = (0.0, 0.0, 0.0, 0.0)
ob_camera.display_type = 'WIRE'
ob_camera.lineart.crease_threshold = 0.0

# ---- collection membership
scene.collection.objects.link(ob_cube_001)
scene.collection.objects.link(ob_cube_002)
scene.collection.objects.link(ob_cube_003)
scene.collection.objects.link(ob_cube_004)
scene.collection.objects.link(ob_cube_005)
scene.collection.objects.link(ob_cube_006)
scene.collection.objects.link(ob_cube_007)
scene.collection.objects.link(ob_cube_008)
scene.collection.objects.link(ob_cube_009)
scene.collection.objects.link(ob_cube_010)
scene.collection.objects.link(ob_cube_011)
scene.collection.objects.link(ob_cube_012)
scene.collection.objects.link(ob_cube_013)
scene.collection.objects.link(ob_cube_014)
scene.collection.objects.link(ob_cube_015)
scene.collection.objects.link(ob_cube_016)
scene.collection.objects.link(ob_cube)
scene.collection.objects.link(ob_skelett)
scene.collection.objects.link(ob_skelett_001)
scene.collection.objects.link(ob_skelett_002)
scene.collection.objects.link(ob_skelett_003)
scene.collection.objects.link(ob_skelett_004)
scene.collection.objects.link(ob_skelett_005)
scene.collection.objects.link(ob_skelett_006)
scene.collection.objects.link(ob_skelett_007)
scene.collection.objects.link(ob_skelett_008)
col_collection.objects.link(ob_light)
col_collection.objects.link(ob_camera)

# ---- scene / render settings (as saved in the file)
scene.camera = ob_camera
scene.frame_start = 1; scene.frame_end = 300; scene.frame_set(1)
scene.render.engine = 'BLENDER_EEVEE_NEXT'
scene.cycles.use_denoising = False
scene.cycles.samples = 128
scene.cycles.sampling_pattern = 'TABULATED_SOBOL'
scene.cycles.use_adaptive_sampling = False
scene.cycles.use_light_tree = False
scene.view_settings.view_transform = 'Filmic'
bpy.context.view_layer.update()
